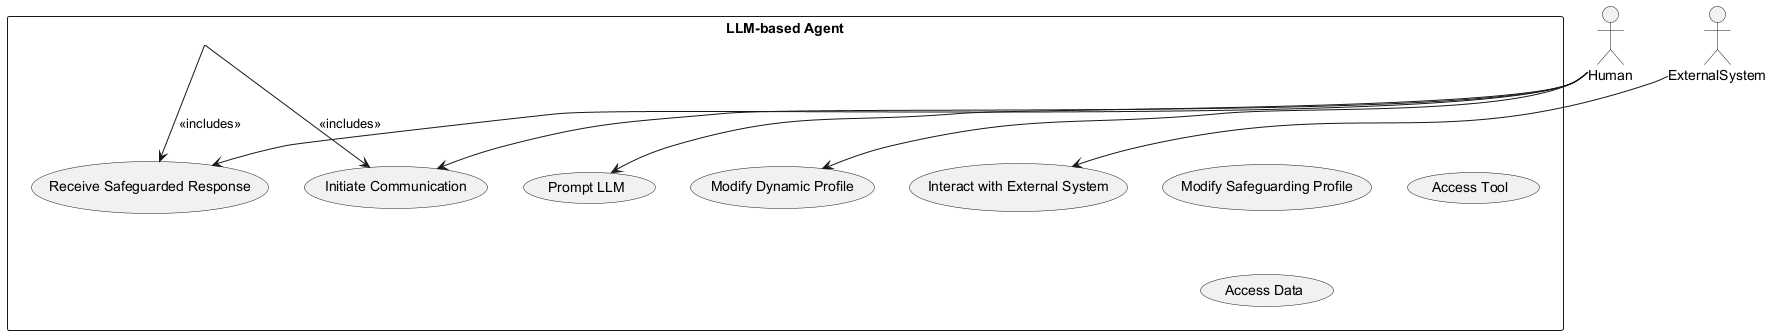

The diagram above was rendered by PlantUML. Its source (embedded in the PNG):
@startuml
actor Human
actor ExternalSystem

rectangle "LLM-based Agent" {
    actor Human
    usecase "Prompt LLM"
    usecase "Modify Dynamic Profile"
    usecase "Modify Safeguarding Profile"
    usecase "Initiate Communication"
    usecase "Receive Safeguarded Response"

    Human --> "Prompt LLM"
    Human --> "Initiate Communication"
    Human --> "Modify Dynamic Profile"
    Human --> "Receive Safeguarded Response"

    "LLM-based Agent" --> "Receive Safeguarded Response" : <<includes>>
    "LLM-based Agent" --> "Initiate Communication" : <<includes>>

    usecase "Access Tool"
    usecase "Access Data"
    usecase "Interact with External System"
    
    ExternalSystem --> "Interact with External System"
}

@enduml